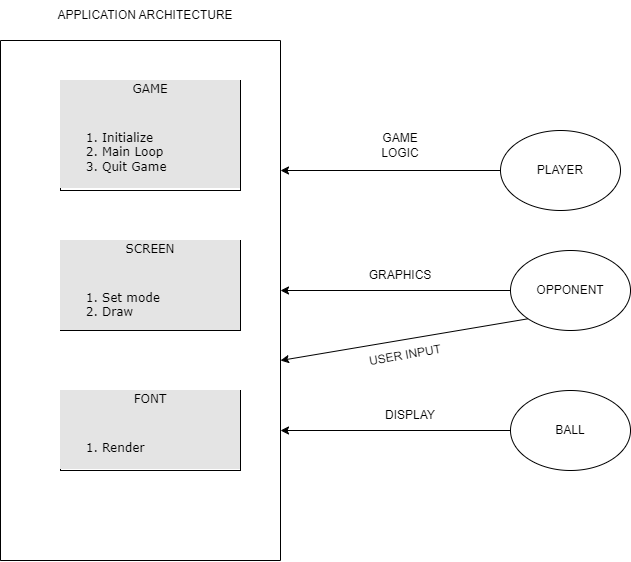

The diagram above was exported from draw.io. Its source (the exported page's mxGraphModel, read from the mxfile embedded in the PNG):
<mxGraphModel dx="1050" dy="522" grid="1" gridSize="10" guides="1" tooltips="1" connect="1" arrows="1" fold="1" page="1" pageScale="1" pageWidth="1100" pageHeight="850" background="none" math="0" shadow="0">
  <root>
    <mxCell id="0" />
    <mxCell id="1" parent="0" />
    <mxCell id="2ed32ef02a7f4228-1" value="&lt;div style=&quot;box-sizing:border-box;width:100%;background:#e4e4e4;padding:2px;&quot;&gt;GAME&lt;/div&gt;&lt;div style=&quot;box-sizing:border-box;width:100%;background:#e4e4e4;padding:2px;&quot;&gt;&lt;br&gt;&lt;/div&gt;&lt;div style=&quot;text-align: left; box-sizing: border-box; width: 100%; background: rgb(228, 228, 228); padding: 2px;&quot;&gt;&lt;ol&gt;&lt;li&gt;Initialize&lt;/li&gt;&lt;li&gt;Main Loop&lt;/li&gt;&lt;li&gt;Quit Game&lt;/li&gt;&lt;/ol&gt;&lt;/div&gt;" style="verticalAlign=top;align=center;overflow=fill;html=1;rounded=0;shadow=0;comic=0;labelBackgroundColor=none;strokeWidth=1;fontFamily=Verdana;fontSize=12" parent="1" vertex="1">
      <mxGeometry x="380" y="120" width="180" height="110" as="geometry" />
    </mxCell>
    <mxCell id="2ed32ef02a7f4228-4" value="&lt;div style=&quot;box-sizing: border-box ; width: 100% ; background: #e4e4e4 ; padding: 2px&quot;&gt;FONT&lt;/div&gt;&lt;div style=&quot;box-sizing: border-box ; width: 100% ; background: #e4e4e4 ; padding: 2px&quot;&gt;&lt;br&gt;&lt;/div&gt;&lt;div style=&quot;text-align: left; box-sizing: border-box; width: 100%; background: rgb(228, 228, 228); padding: 2px;&quot;&gt;&lt;ol&gt;&lt;li&gt;Render&lt;/li&gt;&lt;/ol&gt;&lt;/div&gt;" style="verticalAlign=top;align=center;overflow=fill;html=1;rounded=0;shadow=0;comic=0;labelBackgroundColor=none;strokeWidth=1;fontFamily=Verdana;fontSize=12" parent="1" vertex="1">
      <mxGeometry x="380" y="430" width="180" height="80" as="geometry" />
    </mxCell>
    <mxCell id="2ed32ef02a7f4228-5" value="&lt;div style=&quot;box-sizing:border-box;width:100%;background:#e4e4e4;padding:2px;&quot;&gt;SCREEN&lt;/div&gt;&lt;div style=&quot;box-sizing:border-box;width:100%;background:#e4e4e4;padding:2px;&quot;&gt;&lt;br&gt;&lt;/div&gt;&lt;div style=&quot;box-sizing:border-box;width:100%;background:#e4e4e4;padding:2px;&quot;&gt;&lt;ol&gt;&lt;li style=&quot;text-align: left;&quot;&gt;Set mode&lt;/li&gt;&lt;li style=&quot;text-align: left;&quot;&gt;Draw&lt;/li&gt;&lt;/ol&gt;&lt;/div&gt;" style="verticalAlign=top;align=center;overflow=fill;html=1;rounded=0;shadow=0;comic=0;labelBackgroundColor=none;strokeWidth=1;fontFamily=Verdana;fontSize=12" parent="1" vertex="1">
      <mxGeometry x="380" y="280" width="180" height="90" as="geometry" />
    </mxCell>
    <mxCell id="iMXHMyi2hJ3rToZ-Az2p-1" value="PLAYER" style="ellipse;whiteSpace=wrap;html=1;" vertex="1" parent="1">
      <mxGeometry x="820" y="170" width="120" height="80" as="geometry" />
    </mxCell>
    <mxCell id="iMXHMyi2hJ3rToZ-Az2p-2" value="OPPONENT" style="ellipse;whiteSpace=wrap;html=1;" vertex="1" parent="1">
      <mxGeometry x="830" y="290" width="120" height="80" as="geometry" />
    </mxCell>
    <mxCell id="iMXHMyi2hJ3rToZ-Az2p-3" value="BALL" style="ellipse;whiteSpace=wrap;html=1;" vertex="1" parent="1">
      <mxGeometry x="830" y="430" width="120" height="80" as="geometry" />
    </mxCell>
    <mxCell id="iMXHMyi2hJ3rToZ-Az2p-4" value="" style="endArrow=none;html=1;rounded=0;" edge="1" parent="1">
      <mxGeometry width="50" height="50" relative="1" as="geometry">
        <mxPoint x="320" y="320" as="sourcePoint" />
        <mxPoint x="320" y="80" as="targetPoint" />
        <Array as="points">
          <mxPoint x="320" y="440" />
          <mxPoint x="320" y="600" />
        </Array>
      </mxGeometry>
    </mxCell>
    <mxCell id="iMXHMyi2hJ3rToZ-Az2p-5" value="" style="endArrow=none;html=1;rounded=0;" edge="1" parent="1">
      <mxGeometry width="50" height="50" relative="1" as="geometry">
        <mxPoint x="320" y="600" as="sourcePoint" />
        <mxPoint x="600" y="600" as="targetPoint" />
      </mxGeometry>
    </mxCell>
    <mxCell id="iMXHMyi2hJ3rToZ-Az2p-6" value="" style="endArrow=none;html=1;rounded=0;" edge="1" parent="1">
      <mxGeometry width="50" height="50" relative="1" as="geometry">
        <mxPoint x="320" y="80" as="sourcePoint" />
        <mxPoint x="600" y="80" as="targetPoint" />
      </mxGeometry>
    </mxCell>
    <mxCell id="iMXHMyi2hJ3rToZ-Az2p-7" value="" style="endArrow=none;html=1;rounded=0;" edge="1" parent="1">
      <mxGeometry width="50" height="50" relative="1" as="geometry">
        <mxPoint x="600" y="600" as="sourcePoint" />
        <mxPoint x="600" y="80" as="targetPoint" />
      </mxGeometry>
    </mxCell>
    <mxCell id="iMXHMyi2hJ3rToZ-Az2p-8" value="" style="endArrow=classic;html=1;rounded=0;" edge="1" parent="1" source="iMXHMyi2hJ3rToZ-Az2p-1">
      <mxGeometry width="50" height="50" relative="1" as="geometry">
        <mxPoint x="510" y="320" as="sourcePoint" />
        <mxPoint x="600" y="210" as="targetPoint" />
        <Array as="points" />
      </mxGeometry>
    </mxCell>
    <mxCell id="iMXHMyi2hJ3rToZ-Az2p-9" value="" style="endArrow=classic;html=1;rounded=0;exitX=0;exitY=0.5;exitDx=0;exitDy=0;" edge="1" parent="1" source="iMXHMyi2hJ3rToZ-Az2p-2">
      <mxGeometry width="50" height="50" relative="1" as="geometry">
        <mxPoint x="660" y="380" as="sourcePoint" />
        <mxPoint x="600" y="330" as="targetPoint" />
      </mxGeometry>
    </mxCell>
    <mxCell id="iMXHMyi2hJ3rToZ-Az2p-10" value="" style="endArrow=classic;html=1;rounded=0;exitX=0;exitY=0.5;exitDx=0;exitDy=0;" edge="1" parent="1" source="iMXHMyi2hJ3rToZ-Az2p-3">
      <mxGeometry width="50" height="50" relative="1" as="geometry">
        <mxPoint x="670" y="530" as="sourcePoint" />
        <mxPoint x="600" y="470" as="targetPoint" />
      </mxGeometry>
    </mxCell>
    <mxCell id="iMXHMyi2hJ3rToZ-Az2p-11" value="" style="endArrow=classic;html=1;rounded=0;exitX=0;exitY=1;exitDx=0;exitDy=0;" edge="1" parent="1" source="iMXHMyi2hJ3rToZ-Az2p-2">
      <mxGeometry width="50" height="50" relative="1" as="geometry">
        <mxPoint x="670" y="375" as="sourcePoint" />
        <mxPoint x="600" y="400" as="targetPoint" />
      </mxGeometry>
    </mxCell>
    <mxCell id="iMXHMyi2hJ3rToZ-Az2p-12" value="GAME LOGIC" style="text;html=1;strokeColor=none;fillColor=none;align=center;verticalAlign=middle;whiteSpace=wrap;rounded=0;" vertex="1" parent="1">
      <mxGeometry x="690" y="170" width="60" height="30" as="geometry" />
    </mxCell>
    <mxCell id="iMXHMyi2hJ3rToZ-Az2p-13" value="GRAPHICS" style="text;html=1;strokeColor=none;fillColor=none;align=center;verticalAlign=middle;whiteSpace=wrap;rounded=0;" vertex="1" parent="1">
      <mxGeometry x="690" y="300" width="60" height="30" as="geometry" />
    </mxCell>
    <mxCell id="iMXHMyi2hJ3rToZ-Az2p-16" value="USER INPUT" style="text;html=1;strokeColor=none;fillColor=none;align=center;verticalAlign=middle;whiteSpace=wrap;rounded=0;rotation=-10;" vertex="1" parent="1">
      <mxGeometry x="680" y="380" width="90" height="30" as="geometry" />
    </mxCell>
    <mxCell id="iMXHMyi2hJ3rToZ-Az2p-17" value="DISPLAY" style="text;html=1;strokeColor=none;fillColor=none;align=center;verticalAlign=middle;whiteSpace=wrap;rounded=0;" vertex="1" parent="1">
      <mxGeometry x="700" y="440" width="60" height="30" as="geometry" />
    </mxCell>
    <mxCell id="iMXHMyi2hJ3rToZ-Az2p-18" value="APPLICATION ARCHITECTURE" style="text;html=1;strokeColor=none;fillColor=none;align=center;verticalAlign=middle;whiteSpace=wrap;rounded=0;" vertex="1" parent="1">
      <mxGeometry x="320" y="40" width="290" height="30" as="geometry" />
    </mxCell>
  </root>
</mxGraphModel>